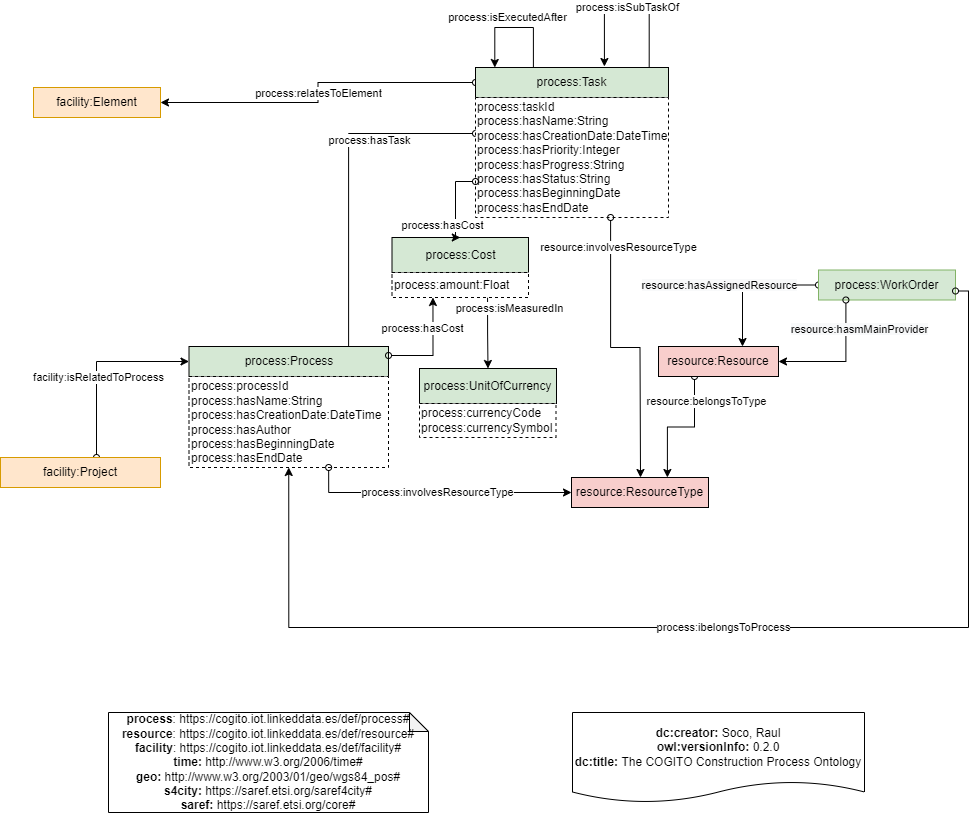

The diagram above was exported from draw.io. Its source (the exported page's mxGraphModel, read from the mxfile embedded in the PNG):
<mxGraphModel dx="1695" dy="553" grid="1" gridSize="10" guides="1" tooltips="1" connect="1" arrows="1" fold="1" page="1" pageScale="1" pageWidth="827" pageHeight="1169" math="0" shadow="0">
  <root>
    <mxCell id="J2IHcJB2JeCygiXX7JJy-0" />
    <mxCell id="J2IHcJB2JeCygiXX7JJy-1" parent="J2IHcJB2JeCygiXX7JJy-0" />
    <mxCell id="J2IHcJB2JeCygiXX7JJy-2" value="process:relatesToElement" style="edgeStyle=orthogonalEdgeStyle;rounded=0;orthogonalLoop=1;jettySize=auto;html=1;exitX=0;exitY=0.5;exitDx=0;exitDy=0;entryX=1;entryY=0.5;entryDx=0;entryDy=0;startArrow=oval;startFill=0;" parent="J2IHcJB2JeCygiXX7JJy-1" source="J2IHcJB2JeCygiXX7JJy-3" target="J2IHcJB2JeCygiXX7JJy-15" edge="1">
      <mxGeometry relative="1" as="geometry" />
    </mxCell>
    <mxCell id="J2IHcJB2JeCygiXX7JJy-3" value="process:Task" style="rounded=0;whiteSpace=wrap;html=1;snapToPoint=1;points=[[0.1,0],[0.2,0],[0.3,0],[0.4,0],[0.5,0],[0.6,0],[0.7,0],[0.8,0],[0.9,0],[0,0.1],[0,0.3],[0,0.5],[0,0.7],[0,0.9],[0.1,1],[0.2,1],[0.3,1],[0.4,1],[0.5,1],[0.6,1],[0.7,1],[0.8,1],[0.9,1],[1,0.1],[1,0.3],[1,0.5],[1,0.7],[1,0.9]];fillColor=#D5E8D4;" parent="J2IHcJB2JeCygiXX7JJy-1" vertex="1">
      <mxGeometry x="237" y="110" width="193" height="30" as="geometry" />
    </mxCell>
    <mxCell id="J2IHcJB2JeCygiXX7JJy-6" value="process:Process" style="rounded=0;whiteSpace=wrap;html=1;snapToPoint=1;points=[[0.1,0],[0.2,0],[0.3,0],[0.4,0],[0.5,0],[0.6,0],[0.7,0],[0.8,0],[0.9,0],[0,0.1],[0,0.3],[0,0.5],[0,0.7],[0,0.9],[0.1,1],[0.2,1],[0.3,1],[0.4,1],[0.5,1],[0.6,1],[0.7,1],[0.8,1],[0.9,1],[1,0.1],[1,0.3],[1,0.5],[1,0.7],[1,0.9]];fillColor=#D5E8D4;" parent="J2IHcJB2JeCygiXX7JJy-1" vertex="1">
      <mxGeometry x="-49.5" y="389" width="199.5" height="30" as="geometry" />
    </mxCell>
    <mxCell id="J2IHcJB2JeCygiXX7JJy-9" value="" style="edgeStyle=orthogonalEdgeStyle;rounded=0;orthogonalLoop=1;jettySize=auto;html=1;startArrow=oval;startFill=0;entryX=0.8;entryY=0;entryDx=0;entryDy=0;exitX=0;exitY=0.3;exitDx=0;exitDy=0;endArrow=none;endFill=0;" parent="J2IHcJB2JeCygiXX7JJy-1" source="J2IHcJB2JeCygiXX7JJy-25" target="J2IHcJB2JeCygiXX7JJy-6" edge="1">
      <mxGeometry relative="1" as="geometry">
        <mxPoint x="170" y="390" as="targetPoint" />
        <mxPoint x="237.00000000000045" y="190" as="sourcePoint" />
      </mxGeometry>
    </mxCell>
    <mxCell id="J2IHcJB2JeCygiXX7JJy-10" value="process:hasTask" style="edgeLabel;html=1;align=center;verticalAlign=middle;resizable=0;points=[];" parent="J2IHcJB2JeCygiXX7JJy-9" vertex="1" connectable="0">
      <mxGeometry x="0.1584" relative="1" as="geometry">
        <mxPoint x="20" y="-64" as="offset" />
      </mxGeometry>
    </mxCell>
    <mxCell id="K9CgSvtGcmWz5HDxaj3C-1" value="resource:belongsToType" style="edgeStyle=orthogonalEdgeStyle;rounded=0;orthogonalLoop=1;jettySize=auto;html=1;entryX=0.7;entryY=0;entryDx=0;entryDy=0;exitX=0.3;exitY=1;exitDx=0;exitDy=0;startArrow=oval;startFill=0;" parent="J2IHcJB2JeCygiXX7JJy-1" source="J2IHcJB2JeCygiXX7JJy-11" target="J2IHcJB2JeCygiXX7JJy-55" edge="1">
      <mxGeometry x="-0.6101" y="12" relative="1" as="geometry">
        <mxPoint as="offset" />
        <mxPoint x="468" y="436" as="sourcePoint" />
      </mxGeometry>
    </mxCell>
    <mxCell id="J2IHcJB2JeCygiXX7JJy-11" value="resource:Resource" style="rounded=0;whiteSpace=wrap;html=1;snapToPoint=1;points=[[0.1,0],[0.2,0],[0.3,0],[0.4,0],[0.5,0],[0.6,0],[0.7,0],[0.8,0],[0.9,0],[0,0.1],[0,0.3],[0,0.5],[0,0.7],[0,0.9],[0.1,1],[0.2,1],[0.3,1],[0.4,1],[0.5,1],[0.6,1],[0.7,1],[0.8,1],[0.9,1],[1,0.1],[1,0.3],[1,0.5],[1,0.7],[1,0.9]];fillColor=#F8CECC;" parent="J2IHcJB2JeCygiXX7JJy-1" vertex="1">
      <mxGeometry x="420" y="389" width="120" height="30" as="geometry" />
    </mxCell>
    <mxCell id="J2IHcJB2JeCygiXX7JJy-13" value="" style="edgeStyle=orthogonalEdgeStyle;rounded=0;orthogonalLoop=1;jettySize=auto;html=1;startArrow=oval;startFill=0;endArrow=classic;endFill=1;entryX=0;entryY=0.5;entryDx=0;entryDy=0;exitX=0.6;exitY=0;exitDx=0;exitDy=0;" parent="J2IHcJB2JeCygiXX7JJy-1" source="J2IHcJB2JeCygiXX7JJy-51" target="J2IHcJB2JeCygiXX7JJy-6" edge="1">
      <mxGeometry relative="1" as="geometry">
        <mxPoint x="-49.5" y="403" as="sourcePoint" />
        <mxPoint x="-186.5" y="403" as="targetPoint" />
      </mxGeometry>
    </mxCell>
    <mxCell id="J2IHcJB2JeCygiXX7JJy-14" value="facility:isRelatedToProcess" style="edgeLabel;html=1;align=center;verticalAlign=middle;resizable=0;points=[];" parent="J2IHcJB2JeCygiXX7JJy-13" vertex="1" connectable="0">
      <mxGeometry x="0.2934" y="-1" relative="1" as="geometry">
        <mxPoint x="-25" y="14" as="offset" />
      </mxGeometry>
    </mxCell>
    <mxCell id="J2IHcJB2JeCygiXX7JJy-15" value="facility:Element" style="rounded=0;whiteSpace=wrap;html=1;snapToPoint=1;points=[[0.1,0],[0.2,0],[0.3,0],[0.4,0],[0.5,0],[0.6,0],[0.7,0],[0.8,0],[0.9,0],[0,0.1],[0,0.3],[0,0.5],[0,0.7],[0,0.9],[0.1,1],[0.2,1],[0.3,1],[0.4,1],[0.5,1],[0.6,1],[0.7,1],[0.8,1],[0.9,1],[1,0.1],[1,0.3],[1,0.5],[1,0.7],[1,0.9]];fillColor=#ffe6cc;strokeColor=#d79b00;" parent="J2IHcJB2JeCygiXX7JJy-1" vertex="1">
      <mxGeometry x="-205" y="130" width="127" height="30" as="geometry" />
    </mxCell>
    <mxCell id="J2IHcJB2JeCygiXX7JJy-18" value="&lt;span style=&quot;text-align: center&quot;&gt;process:processId&lt;br&gt;process:hasN&lt;/span&gt;ame:String&lt;br&gt;&lt;span style=&quot;text-align: center&quot;&gt;process:hasC&lt;/span&gt;reationDate:DateTime&lt;br&gt;process:hasAuthor&lt;br&gt;process:hasBeginningDate&lt;br&gt;process:hasEndDate" style="rounded=0;whiteSpace=wrap;html=1;snapToPoint=1;points=[[0.1,0],[0.2,0],[0.3,0],[0.4,0],[0.5,0],[0.6,0],[0.7,0],[0.8,0],[0.9,0],[0,0.1],[0,0.3],[0,0.5],[0,0.7],[0,0.9],[0.1,1],[0.2,1],[0.3,1],[0.4,1],[0.5,1],[0.6,1],[0.7,1],[0.8,1],[0.9,1],[1,0.1],[1,0.3],[1,0.5],[1,0.7],[1,0.9]];align=left;dashed=1;" parent="J2IHcJB2JeCygiXX7JJy-1" vertex="1">
      <mxGeometry x="-49.5" y="419" width="199.5" height="91" as="geometry" />
    </mxCell>
    <mxCell id="J2IHcJB2JeCygiXX7JJy-22" value="process:UnitOfCurrency" style="rounded=0;whiteSpace=wrap;html=1;snapToPoint=1;points=[[0.1,0],[0.2,0],[0.3,0],[0.4,0],[0.5,0],[0.6,0],[0.7,0],[0.8,0],[0.9,0],[0,0.1],[0,0.3],[0,0.5],[0,0.7],[0,0.9],[0.1,1],[0.2,1],[0.3,1],[0.4,1],[0.5,1],[0.6,1],[0.7,1],[0.8,1],[0.9,1],[1,0.1],[1,0.3],[1,0.5],[1,0.7],[1,0.9]];align=center;fillColor=#D5E8D4;" parent="J2IHcJB2JeCygiXX7JJy-1" vertex="1">
      <mxGeometry x="181" y="411" width="137" height="35" as="geometry" />
    </mxCell>
    <mxCell id="J2IHcJB2JeCygiXX7JJy-23" value="process:involvesResourceType" style="edgeStyle=orthogonalEdgeStyle;rounded=0;orthogonalLoop=1;jettySize=auto;html=1;fontColor=#000000;startArrow=oval;startFill=0;endArrow=classic;endFill=1;entryX=0;entryY=0.5;entryDx=0;entryDy=0;exitX=0.7;exitY=1;exitDx=0;exitDy=0;" parent="J2IHcJB2JeCygiXX7JJy-1" source="J2IHcJB2JeCygiXX7JJy-18" target="J2IHcJB2JeCygiXX7JJy-55" edge="1">
      <mxGeometry relative="1" as="geometry">
        <mxPoint x="40.5" y="473" as="sourcePoint" />
        <mxPoint x="243.5" y="480" as="targetPoint" />
      </mxGeometry>
    </mxCell>
    <mxCell id="J2IHcJB2JeCygiXX7JJy-24" value="process:Cost" style="rounded=0;whiteSpace=wrap;html=1;snapToPoint=1;points=[[0.1,0],[0.2,0],[0.3,0],[0.4,0],[0.5,0],[0.6,0],[0.7,0],[0.8,0],[0.9,0],[0,0.1],[0,0.3],[0,0.5],[0,0.7],[0,0.9],[0.1,1],[0.2,1],[0.3,1],[0.4,1],[0.5,1],[0.6,1],[0.7,1],[0.8,1],[0.9,1],[1,0.1],[1,0.3],[1,0.5],[1,0.7],[1,0.9]];align=center;fillColor=#D5E8D4;" parent="J2IHcJB2JeCygiXX7JJy-1" vertex="1">
      <mxGeometry x="153.5" y="280" width="136.5" height="35" as="geometry" />
    </mxCell>
    <mxCell id="J2IHcJB2JeCygiXX7JJy-25" value="&lt;span style=&quot;text-align: center&quot;&gt;process:taskId&lt;br&gt;process&lt;/span&gt;&lt;span style=&quot;text-align: center&quot;&gt;:hasN&lt;/span&gt;ame:String&lt;br&gt;&lt;span style=&quot;text-align: center&quot;&gt;process&lt;/span&gt;&lt;span style=&quot;text-align: center&quot;&gt;:hasC&lt;/span&gt;reationDate:DateTime&lt;br&gt;&lt;span style=&quot;text-align: center&quot;&gt;process&lt;/span&gt;&lt;span style=&quot;text-align: center&quot;&gt;:hasP&lt;/span&gt;riority:Integer&lt;br&gt;&lt;span style=&quot;text-align: center&quot;&gt;process&lt;/span&gt;&lt;span style=&quot;text-align: center&quot;&gt;:hasP&lt;/span&gt;rogress:String&lt;br&gt;&lt;span style=&quot;text-align: center&quot;&gt;process&lt;/span&gt;&lt;span style=&quot;text-align: center&quot;&gt;:hasS&lt;/span&gt;tatus:String&lt;br&gt;process:hasBeginningDate&lt;br&gt;process:hasEndDate" style="rounded=0;whiteSpace=wrap;html=1;snapToPoint=1;points=[[0.1,0],[0.2,0],[0.3,0],[0.4,0],[0.5,0],[0.6,0],[0.7,0],[0.8,0],[0.9,0],[0,0.1],[0,0.3],[0,0.5],[0,0.7],[0,0.9],[0.1,1],[0.2,1],[0.3,1],[0.4,1],[0.5,1],[0.6,1],[0.7,1],[0.8,1],[0.9,1],[1,0.1],[1,0.3],[1,0.5],[1,0.7],[1,0.9]];align=left;dashed=1;" parent="J2IHcJB2JeCygiXX7JJy-1" vertex="1">
      <mxGeometry x="237" y="140" width="193" height="120" as="geometry" />
    </mxCell>
    <mxCell id="J2IHcJB2JeCygiXX7JJy-30" value="process:hasCost" style="edgeStyle=orthogonalEdgeStyle;rounded=0;orthogonalLoop=1;jettySize=auto;html=1;exitX=1;exitY=0.3;exitDx=0;exitDy=0;entryX=0.3;entryY=1;entryDx=0;entryDy=0;fontColor=#000000;startArrow=oval;startFill=0;endArrow=classic;endFill=1;" parent="J2IHcJB2JeCygiXX7JJy-1" source="J2IHcJB2JeCygiXX7JJy-6" target="J2IHcJB2JeCygiXX7JJy-46" edge="1">
      <mxGeometry x="0.4118" y="11" relative="1" as="geometry">
        <mxPoint x="1" as="offset" />
      </mxGeometry>
    </mxCell>
    <mxCell id="J2IHcJB2JeCygiXX7JJy-31" style="edgeStyle=orthogonalEdgeStyle;rounded=0;orthogonalLoop=1;jettySize=auto;html=1;entryX=0.5;entryY=0;entryDx=0;entryDy=0;fontColor=#000000;startArrow=oval;startFill=0;endArrow=classic;endFill=1;exitX=0;exitY=0.7;exitDx=0;exitDy=0;" parent="J2IHcJB2JeCygiXX7JJy-1" source="J2IHcJB2JeCygiXX7JJy-25" target="J2IHcJB2JeCygiXX7JJy-24" edge="1">
      <mxGeometry relative="1" as="geometry">
        <mxPoint x="222" y="230" as="sourcePoint" />
      </mxGeometry>
    </mxCell>
    <mxCell id="J2IHcJB2JeCygiXX7JJy-32" value="process:hasCost" style="edgeLabel;html=1;align=center;verticalAlign=middle;resizable=0;points=[];fontColor=#000000;" parent="J2IHcJB2JeCygiXX7JJy-31" vertex="1" connectable="0">
      <mxGeometry x="-0.1923" y="-2" relative="1" as="geometry">
        <mxPoint x="-12" y="30" as="offset" />
      </mxGeometry>
    </mxCell>
    <mxCell id="J2IHcJB2JeCygiXX7JJy-34" style="edgeStyle=orthogonalEdgeStyle;rounded=0;orthogonalLoop=1;jettySize=auto;html=1;entryX=0.5;entryY=0;entryDx=0;entryDy=0;fontColor=#000000;startArrow=none;startFill=0;endArrow=classic;endFill=1;exitX=0.7;exitY=1;exitDx=0;exitDy=0;" parent="J2IHcJB2JeCygiXX7JJy-1" source="J2IHcJB2JeCygiXX7JJy-46" target="J2IHcJB2JeCygiXX7JJy-22" edge="1">
      <mxGeometry relative="1" as="geometry">
        <mxPoint x="180.5" y="313" as="sourcePoint" />
      </mxGeometry>
    </mxCell>
    <mxCell id="J2IHcJB2JeCygiXX7JJy-35" value="process:isMeasuredIn" style="edgeLabel;html=1;align=center;verticalAlign=middle;resizable=0;points=[];fontColor=#000000;" parent="J2IHcJB2JeCygiXX7JJy-34" vertex="1" connectable="0">
      <mxGeometry x="-0.5177" y="-4" relative="1" as="geometry">
        <mxPoint x="25" y="-7" as="offset" />
      </mxGeometry>
    </mxCell>
    <mxCell id="J2IHcJB2JeCygiXX7JJy-41" style="edgeStyle=orthogonalEdgeStyle;rounded=0;orthogonalLoop=1;jettySize=auto;html=1;entryX=0;entryY=0.5;entryDx=0;entryDy=0;fontColor=#000000;startArrow=classic;startFill=1;endArrow=oval;endFill=0;strokeColor=#000000;exitX=0.7;exitY=0;exitDx=0;exitDy=0;" parent="J2IHcJB2JeCygiXX7JJy-1" source="J2IHcJB2JeCygiXX7JJy-11" target="K9CgSvtGcmWz5HDxaj3C-3" edge="1">
      <mxGeometry relative="1" as="geometry">
        <mxPoint x="402" y="456" as="sourcePoint" />
      </mxGeometry>
    </mxCell>
    <mxCell id="J2IHcJB2JeCygiXX7JJy-42" value="&lt;font style=&quot;font-size: 11px&quot;&gt;&lt;span style=&quot;background-color: rgb(248 , 249 , 250)&quot;&gt;resource:hasAssignedResource&lt;/span&gt;&lt;/font&gt;" style="edgeLabel;html=1;align=center;verticalAlign=middle;resizable=0;points=[];fontColor=#000000;" parent="J2IHcJB2JeCygiXX7JJy-41" vertex="1" connectable="0">
      <mxGeometry x="0.3429" y="-2" relative="1" as="geometry">
        <mxPoint x="-54" y="-2" as="offset" />
      </mxGeometry>
    </mxCell>
    <mxCell id="J2IHcJB2JeCygiXX7JJy-43" value="process:isExecutedAfter" style="edgeStyle=orthogonalEdgeStyle;rounded=0;orthogonalLoop=1;jettySize=auto;html=1;exitX=0.3;exitY=0;exitDx=0;exitDy=0;entryX=0.1;entryY=0;entryDx=0;entryDy=0;fontColor=#000000;startArrow=none;startFill=0;endArrow=classic;endFill=1;strokeColor=#000000;" parent="J2IHcJB2JeCygiXX7JJy-1" source="J2IHcJB2JeCygiXX7JJy-3" target="J2IHcJB2JeCygiXX7JJy-3" edge="1">
      <mxGeometry x="0.1136" y="-10" relative="1" as="geometry">
        <Array as="points">
          <mxPoint x="295" y="70" />
          <mxPoint x="256" y="70" />
        </Array>
        <mxPoint as="offset" />
      </mxGeometry>
    </mxCell>
    <mxCell id="J2IHcJB2JeCygiXX7JJy-44" value="&lt;div&gt;&lt;b&gt;process&lt;/b&gt;: https://cogito.iot.linkeddata.es/def/process#&lt;/div&gt;&lt;div&gt;&lt;b&gt;resource&lt;/b&gt;: https://cogito.iot.linkeddata.es/def/resource#&lt;b&gt;&lt;br&gt;&lt;/b&gt;&lt;/div&gt;&lt;div&gt;&lt;div&gt;&lt;b&gt;facility&lt;/b&gt;: https://cogito.iot.linkeddata.es/def/facility#&lt;/div&gt;&lt;/div&gt;&lt;div&gt;&lt;b&gt;time:&lt;/b&gt; http://www.w3.org/2006/time#&lt;br&gt;&lt;/div&gt;&lt;div&gt;&lt;b&gt;geo: &lt;/b&gt;http://www.w3.org/2003/01/geo/wgs84_pos#&lt;/div&gt;&lt;div&gt;&lt;b&gt;s4city: &lt;/b&gt;https://saref.etsi.org/saref4city#&lt;/div&gt;&lt;div&gt;&lt;b&gt;saref:&amp;nbsp;&lt;/b&gt;https://saref.etsi.org/core#&lt;br&gt;&lt;/div&gt;" style="shape=note;whiteSpace=wrap;html=1;backgroundOutline=1;darkOpacity=0.05;fontColor=#000000;strokeColor=#000000;size=19;" parent="J2IHcJB2JeCygiXX7JJy-1" vertex="1">
      <mxGeometry x="-130" y="755" width="320" height="100" as="geometry" />
    </mxCell>
    <mxCell id="J2IHcJB2JeCygiXX7JJy-45" value="&lt;div&gt;&lt;b&gt;dc:creator:&lt;/b&gt;&amp;nbsp;Soco, Raul&lt;/div&gt;&lt;div&gt;&lt;b&gt;owl:versionInfo:&lt;/b&gt; 0.2.0&lt;/div&gt;&lt;div&gt;&lt;b&gt;dc:title:&lt;/b&gt; The COGITO Construction Process Ontology&lt;/div&gt;" style="shape=document;whiteSpace=wrap;html=1;boundedLbl=1;labelBackgroundColor=#ffffff;strokeColor=#000000;fontSize=12;fontColor=#000000;size=0.23333333333333334;" parent="J2IHcJB2JeCygiXX7JJy-1" vertex="1">
      <mxGeometry x="334" y="755" width="292" height="90" as="geometry" />
    </mxCell>
    <mxCell id="J2IHcJB2JeCygiXX7JJy-46" value="&lt;div style=&quot;text-align: center&quot;&gt;process:amount:Float&lt;/div&gt;" style="rounded=0;whiteSpace=wrap;html=1;snapToPoint=1;points=[[0.1,0],[0.2,0],[0.3,0],[0.4,0],[0.5,0],[0.6,0],[0.7,0],[0.8,0],[0.9,0],[0,0.1],[0,0.3],[0,0.5],[0,0.7],[0,0.9],[0.1,1],[0.2,1],[0.3,1],[0.4,1],[0.5,1],[0.6,1],[0.7,1],[0.8,1],[0.9,1],[1,0.1],[1,0.3],[1,0.5],[1,0.7],[1,0.9]];align=left;dashed=1;" parent="J2IHcJB2JeCygiXX7JJy-1" vertex="1">
      <mxGeometry x="153.5" y="315" width="136.5" height="25" as="geometry" />
    </mxCell>
    <mxCell id="J2IHcJB2JeCygiXX7JJy-51" value="facility:Project" style="rounded=0;whiteSpace=wrap;html=1;snapToPoint=1;points=[[0.1,0],[0.2,0],[0.3,0],[0.4,0],[0.5,0],[0.6,0],[0.7,0],[0.8,0],[0.9,0],[0,0.1],[0,0.3],[0,0.5],[0,0.7],[0,0.9],[0.1,1],[0.2,1],[0.3,1],[0.4,1],[0.5,1],[0.6,1],[0.7,1],[0.8,1],[0.9,1],[1,0.1],[1,0.3],[1,0.5],[1,0.7],[1,0.9]];fillColor=#ffe6cc;strokeColor=#d79b00;" parent="J2IHcJB2JeCygiXX7JJy-1" vertex="1">
      <mxGeometry x="-238" y="500" width="160" height="30" as="geometry" />
    </mxCell>
    <mxCell id="J2IHcJB2JeCygiXX7JJy-55" value="resource:ResourceType" style="rounded=0;whiteSpace=wrap;html=1;snapToPoint=1;points=[[0.1,0],[0.2,0],[0.3,0],[0.4,0],[0.5,0],[0.6,0],[0.7,0],[0.8,0],[0.9,0],[0,0.1],[0,0.3],[0,0.5],[0,0.7],[0,0.9],[0.1,1],[0.2,1],[0.3,1],[0.4,1],[0.5,1],[0.6,1],[0.7,1],[0.8,1],[0.9,1],[1,0.1],[1,0.3],[1,0.5],[1,0.7],[1,0.9]];fillColor=#F8CECC;" parent="J2IHcJB2JeCygiXX7JJy-1" vertex="1">
      <mxGeometry x="333" y="520" width="137" height="30" as="geometry" />
    </mxCell>
    <mxCell id="K9CgSvtGcmWz5HDxaj3C-3" value="process:WorkOrder" style="rounded=0;whiteSpace=wrap;html=1;snapToPoint=1;points=[[0.1,0],[0.2,0],[0.3,0],[0.4,0],[0.5,0],[0.6,0],[0.7,0],[0.8,0],[0.9,0],[0,0.1],[0,0.3],[0,0.5],[0,0.7],[0,0.9],[0.1,1],[0.2,1],[0.3,1],[0.4,1],[0.5,1],[0.6,1],[0.7,1],[0.8,1],[0.9,1],[1,0.1],[1,0.3],[1,0.5],[1,0.7],[1,0.9]];fillColor=#d5e8d4;strokeColor=#82b366;" parent="J2IHcJB2JeCygiXX7JJy-1" vertex="1">
      <mxGeometry x="580" y="312.5" width="137" height="30" as="geometry" />
    </mxCell>
    <mxCell id="K9CgSvtGcmWz5HDxaj3C-8" value="&lt;div&gt;process:currencyCode&lt;/div&gt;&lt;div&gt;process:currencySymbol&lt;/div&gt;" style="rounded=0;whiteSpace=wrap;html=1;snapToPoint=1;points=[[0.1,0],[0.2,0],[0.3,0],[0.4,0],[0.5,0],[0.6,0],[0.7,0],[0.8,0],[0.9,0],[0,0.1],[0,0.3],[0,0.5],[0,0.7],[0,0.9],[0.1,1],[0.2,1],[0.3,1],[0.4,1],[0.5,1],[0.6,1],[0.7,1],[0.8,1],[0.9,1],[1,0.1],[1,0.3],[1,0.5],[1,0.7],[1,0.9]];align=left;dashed=1;" parent="J2IHcJB2JeCygiXX7JJy-1" vertex="1">
      <mxGeometry x="181" y="446" width="136.5" height="34" as="geometry" />
    </mxCell>
    <mxCell id="SXLEavYk-RBLqrrpqUcr-0" value="process:isSubTaskOf" style="edgeStyle=orthogonalEdgeStyle;rounded=0;orthogonalLoop=1;jettySize=auto;html=1;entryX=0.668;entryY=-0.033;entryDx=0;entryDy=0;fontColor=#000000;startArrow=none;startFill=0;endArrow=classic;endFill=1;strokeColor=#000000;entryPerimeter=0;exitX=0.9;exitY=0;exitDx=0;exitDy=0;" parent="J2IHcJB2JeCygiXX7JJy-1" source="J2IHcJB2JeCygiXX7JJy-3" target="J2IHcJB2JeCygiXX7JJy-3" edge="1">
      <mxGeometry relative="1" as="geometry">
        <Array as="points">
          <mxPoint x="411" y="50" />
          <mxPoint x="366" y="50" />
        </Array>
        <mxPoint x="414" y="120" as="sourcePoint" />
        <mxPoint x="374.99999999999994" y="130" as="targetPoint" />
      </mxGeometry>
    </mxCell>
    <mxCell id="0qgVPMgHbkQ6RM4elGpf-0" value="process:ibelongsToProcess" style="edgeStyle=orthogonalEdgeStyle;rounded=0;orthogonalLoop=1;jettySize=auto;html=1;fontColor=#000000;startArrow=oval;startFill=0;endArrow=classic;endFill=1;entryX=0.5;entryY=1;entryDx=0;entryDy=0;exitX=1;exitY=0.7;exitDx=0;exitDy=0;" parent="J2IHcJB2JeCygiXX7JJy-1" source="K9CgSvtGcmWz5HDxaj3C-3" target="J2IHcJB2JeCygiXX7JJy-18" edge="1">
      <mxGeometry relative="1" as="geometry">
        <mxPoint x="30.000000000000085" y="670" as="sourcePoint" />
        <mxPoint x="272.85" y="695" as="targetPoint" />
        <Array as="points">
          <mxPoint x="730" y="334" />
          <mxPoint x="730" y="670" />
          <mxPoint x="50" y="670" />
        </Array>
      </mxGeometry>
    </mxCell>
    <mxCell id="Xf-K65YT8wHy1G5TDy04-0" value="resource:involvesResourceType" style="edgeStyle=orthogonalEdgeStyle;rounded=0;orthogonalLoop=1;jettySize=auto;html=1;exitX=0.7;exitY=1;exitDx=0;exitDy=0;startArrow=oval;startFill=0;" parent="J2IHcJB2JeCygiXX7JJy-1" source="J2IHcJB2JeCygiXX7JJy-25" target="J2IHcJB2JeCygiXX7JJy-55" edge="1">
      <mxGeometry x="-0.7927" y="8" relative="1" as="geometry">
        <mxPoint as="offset" />
        <mxPoint x="478" y="446" as="sourcePoint" />
        <mxPoint x="438.9000000000001" y="530" as="targetPoint" />
      </mxGeometry>
    </mxCell>
    <mxCell id="lP165O2OFY6aDJ0xv2lf-0" style="edgeStyle=orthogonalEdgeStyle;rounded=0;orthogonalLoop=1;jettySize=auto;html=1;entryX=0.2;entryY=1;entryDx=0;entryDy=0;fontColor=#000000;startArrow=classic;startFill=1;endArrow=oval;endFill=0;strokeColor=#000000;" edge="1" parent="J2IHcJB2JeCygiXX7JJy-1" source="J2IHcJB2JeCygiXX7JJy-11" target="K9CgSvtGcmWz5HDxaj3C-3">
      <mxGeometry relative="1" as="geometry">
        <mxPoint x="540" y="399" as="sourcePoint" />
        <mxPoint x="590" y="337.5" as="targetPoint" />
      </mxGeometry>
    </mxCell>
    <mxCell id="lP165O2OFY6aDJ0xv2lf-1" value="&lt;font style=&quot;font-size: 11px&quot;&gt;&lt;span style=&quot;background-color: rgb(248 , 249 , 250)&quot;&gt;resource:hasmMainProvider&lt;/span&gt;&lt;/font&gt;" style="edgeLabel;html=1;align=center;verticalAlign=middle;resizable=0;points=[];fontColor=#000000;" vertex="1" connectable="0" parent="lP165O2OFY6aDJ0xv2lf-0">
      <mxGeometry x="0.3429" y="-2" relative="1" as="geometry">
        <mxPoint x="11" y="-13" as="offset" />
      </mxGeometry>
    </mxCell>
  </root>
</mxGraphModel>